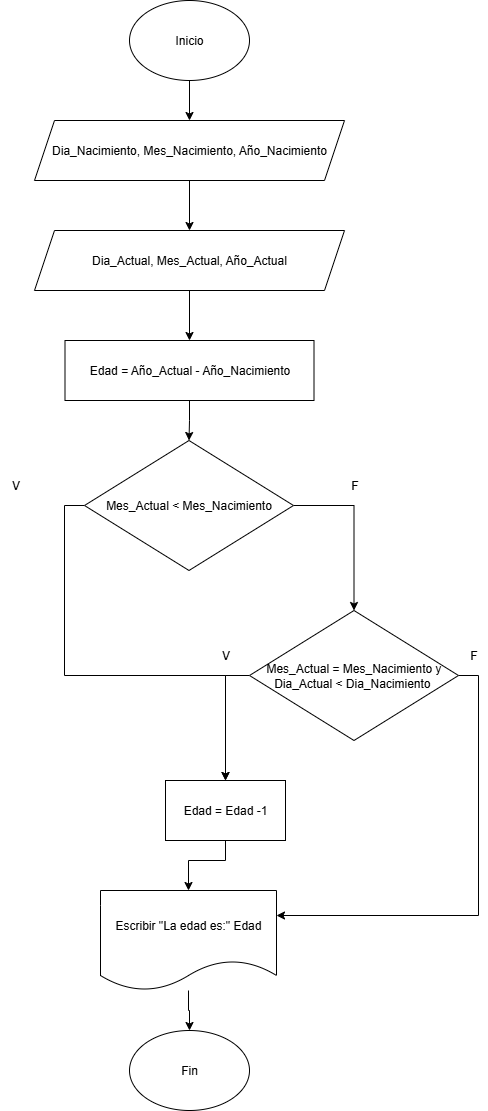

The diagram above was exported from draw.io. Its source (the exported page's mxGraphModel, read from the mxfile embedded in the PNG):
<mxGraphModel dx="1938" dy="1033" grid="1" gridSize="10" guides="1" tooltips="1" connect="1" arrows="1" fold="1" page="1" pageScale="1" pageWidth="827" pageHeight="1169" math="0" shadow="0">
  <root>
    <mxCell id="0" />
    <mxCell id="1" parent="0" />
    <mxCell id="kLjRv88gOuSKp_nI2Rm2-4" style="edgeStyle=orthogonalEdgeStyle;rounded=0;orthogonalLoop=1;jettySize=auto;html=1;exitX=0.5;exitY=1;exitDx=0;exitDy=0;entryX=0.5;entryY=0;entryDx=0;entryDy=0;" edge="1" parent="1" source="kLjRv88gOuSKp_nI2Rm2-1" target="kLjRv88gOuSKp_nI2Rm2-2">
      <mxGeometry relative="1" as="geometry" />
    </mxCell>
    <mxCell id="kLjRv88gOuSKp_nI2Rm2-1" value="&lt;font style=&quot;vertical-align: inherit;&quot;&gt;&lt;font style=&quot;vertical-align: inherit;&quot;&gt;Inicio&lt;/font&gt;&lt;/font&gt;" style="ellipse;whiteSpace=wrap;html=1;" vertex="1" parent="1">
      <mxGeometry x="354" y="40" width="120" height="80" as="geometry" />
    </mxCell>
    <mxCell id="kLjRv88gOuSKp_nI2Rm2-5" style="edgeStyle=orthogonalEdgeStyle;rounded=0;orthogonalLoop=1;jettySize=auto;html=1;entryX=0.5;entryY=0;entryDx=0;entryDy=0;" edge="1" parent="1" source="kLjRv88gOuSKp_nI2Rm2-2" target="kLjRv88gOuSKp_nI2Rm2-3">
      <mxGeometry relative="1" as="geometry" />
    </mxCell>
    <mxCell id="kLjRv88gOuSKp_nI2Rm2-2" value="&lt;font style=&quot;vertical-align: inherit;&quot;&gt;&lt;font style=&quot;vertical-align: inherit;&quot;&gt;Dia_Nacimiento, Mes_Nacimiento, Año_Nacimiento&lt;/font&gt;&lt;/font&gt;" style="shape=parallelogram;perimeter=parallelogramPerimeter;whiteSpace=wrap;html=1;fixedSize=1;" vertex="1" parent="1">
      <mxGeometry x="259" y="160" width="310" height="60" as="geometry" />
    </mxCell>
    <mxCell id="kLjRv88gOuSKp_nI2Rm2-7" style="edgeStyle=orthogonalEdgeStyle;rounded=0;orthogonalLoop=1;jettySize=auto;html=1;entryX=0.5;entryY=0;entryDx=0;entryDy=0;" edge="1" parent="1" source="kLjRv88gOuSKp_nI2Rm2-3" target="kLjRv88gOuSKp_nI2Rm2-6">
      <mxGeometry relative="1" as="geometry" />
    </mxCell>
    <mxCell id="kLjRv88gOuSKp_nI2Rm2-3" value="&lt;font style=&quot;vertical-align: inherit;&quot;&gt;&lt;font style=&quot;vertical-align: inherit;&quot;&gt;&lt;font style=&quot;vertical-align: inherit;&quot;&gt;&lt;font style=&quot;vertical-align: inherit;&quot;&gt;Dia_Actual, Mes_Actual, Año_Actual&lt;/font&gt;&lt;/font&gt;&lt;/font&gt;&lt;/font&gt;" style="shape=parallelogram;perimeter=parallelogramPerimeter;whiteSpace=wrap;html=1;fixedSize=1;" vertex="1" parent="1">
      <mxGeometry x="259" y="270" width="310" height="60" as="geometry" />
    </mxCell>
    <mxCell id="kLjRv88gOuSKp_nI2Rm2-9" style="edgeStyle=orthogonalEdgeStyle;rounded=0;orthogonalLoop=1;jettySize=auto;html=1;exitX=0.5;exitY=1;exitDx=0;exitDy=0;entryX=0.5;entryY=0;entryDx=0;entryDy=0;" edge="1" parent="1" source="kLjRv88gOuSKp_nI2Rm2-6" target="kLjRv88gOuSKp_nI2Rm2-8">
      <mxGeometry relative="1" as="geometry" />
    </mxCell>
    <mxCell id="kLjRv88gOuSKp_nI2Rm2-6" value="&lt;font style=&quot;vertical-align: inherit;&quot;&gt;&lt;font style=&quot;vertical-align: inherit;&quot;&gt;Edad = Año_Actual - Año_Nacimiento&lt;/font&gt;&lt;/font&gt;" style="rounded=0;whiteSpace=wrap;html=1;" vertex="1" parent="1">
      <mxGeometry x="289.5" y="380" width="249" height="60" as="geometry" />
    </mxCell>
    <mxCell id="kLjRv88gOuSKp_nI2Rm2-14" style="edgeStyle=orthogonalEdgeStyle;rounded=0;orthogonalLoop=1;jettySize=auto;html=1;entryX=0.5;entryY=0;entryDx=0;entryDy=0;exitX=1;exitY=0.5;exitDx=0;exitDy=0;" edge="1" parent="1" source="kLjRv88gOuSKp_nI2Rm2-8" target="kLjRv88gOuSKp_nI2Rm2-12">
      <mxGeometry relative="1" as="geometry" />
    </mxCell>
    <mxCell id="kLjRv88gOuSKp_nI2Rm2-26" style="edgeStyle=orthogonalEdgeStyle;rounded=0;orthogonalLoop=1;jettySize=auto;html=1;exitX=0;exitY=0.5;exitDx=0;exitDy=0;entryX=0.5;entryY=0;entryDx=0;entryDy=0;" edge="1" parent="1" source="kLjRv88gOuSKp_nI2Rm2-8" target="kLjRv88gOuSKp_nI2Rm2-17">
      <mxGeometry relative="1" as="geometry" />
    </mxCell>
    <mxCell id="kLjRv88gOuSKp_nI2Rm2-8" value="Mes_Actual &amp;lt; Mes_Nacimiento" style="rhombus;whiteSpace=wrap;html=1;" vertex="1" parent="1">
      <mxGeometry x="309" y="480" width="209" height="130" as="geometry" />
    </mxCell>
    <mxCell id="kLjRv88gOuSKp_nI2Rm2-18" style="edgeStyle=orthogonalEdgeStyle;rounded=0;orthogonalLoop=1;jettySize=auto;html=1;entryX=0.5;entryY=0;entryDx=0;entryDy=0;exitX=0;exitY=0.5;exitDx=0;exitDy=0;" edge="1" parent="1" source="kLjRv88gOuSKp_nI2Rm2-12" target="kLjRv88gOuSKp_nI2Rm2-17">
      <mxGeometry relative="1" as="geometry" />
    </mxCell>
    <mxCell id="kLjRv88gOuSKp_nI2Rm2-20" style="edgeStyle=orthogonalEdgeStyle;rounded=0;orthogonalLoop=1;jettySize=auto;html=1;entryX=1;entryY=0.25;entryDx=0;entryDy=0;exitX=1;exitY=0.5;exitDx=0;exitDy=0;" edge="1" parent="1" source="kLjRv88gOuSKp_nI2Rm2-12" target="kLjRv88gOuSKp_nI2Rm2-19">
      <mxGeometry relative="1" as="geometry" />
    </mxCell>
    <mxCell id="kLjRv88gOuSKp_nI2Rm2-12" value="Mes_Actual = Mes_Nacimiento y Dia_Actual &amp;lt; Dia_Nacimiento&amp;nbsp;" style="rhombus;whiteSpace=wrap;html=1;" vertex="1" parent="1">
      <mxGeometry x="474" y="650" width="209" height="130" as="geometry" />
    </mxCell>
    <mxCell id="kLjRv88gOuSKp_nI2Rm2-15" value="V" style="text;html=1;align=center;verticalAlign=middle;resizable=0;points=[];autosize=1;strokeColor=none;fillColor=none;" vertex="1" parent="1">
      <mxGeometry x="225" y="510" width="30" height="30" as="geometry" />
    </mxCell>
    <mxCell id="kLjRv88gOuSKp_nI2Rm2-16" value="F" style="text;html=1;align=center;verticalAlign=middle;resizable=0;points=[];autosize=1;strokeColor=none;fillColor=none;" vertex="1" parent="1">
      <mxGeometry x="563.5" y="510" width="30" height="30" as="geometry" />
    </mxCell>
    <mxCell id="kLjRv88gOuSKp_nI2Rm2-21" style="edgeStyle=orthogonalEdgeStyle;rounded=0;orthogonalLoop=1;jettySize=auto;html=1;entryX=0.5;entryY=0;entryDx=0;entryDy=0;" edge="1" parent="1" source="kLjRv88gOuSKp_nI2Rm2-17" target="kLjRv88gOuSKp_nI2Rm2-19">
      <mxGeometry relative="1" as="geometry">
        <Array as="points">
          <mxPoint x="450" y="900" />
          <mxPoint x="413" y="900" />
        </Array>
      </mxGeometry>
    </mxCell>
    <mxCell id="kLjRv88gOuSKp_nI2Rm2-17" value="Edad = Edad -1" style="rounded=0;whiteSpace=wrap;html=1;" vertex="1" parent="1">
      <mxGeometry x="390" y="820" width="120" height="60" as="geometry" />
    </mxCell>
    <mxCell id="kLjRv88gOuSKp_nI2Rm2-27" style="edgeStyle=orthogonalEdgeStyle;rounded=0;orthogonalLoop=1;jettySize=auto;html=1;" edge="1" parent="1" source="kLjRv88gOuSKp_nI2Rm2-19" target="kLjRv88gOuSKp_nI2Rm2-23">
      <mxGeometry relative="1" as="geometry" />
    </mxCell>
    <mxCell id="kLjRv88gOuSKp_nI2Rm2-19" value="Escribir &quot;La edad es:&quot; Edad" style="shape=document;whiteSpace=wrap;html=1;boundedLbl=1;" vertex="1" parent="1">
      <mxGeometry x="325" y="930" width="176" height="100" as="geometry" />
    </mxCell>
    <mxCell id="kLjRv88gOuSKp_nI2Rm2-23" value="Fin" style="ellipse;whiteSpace=wrap;html=1;" vertex="1" parent="1">
      <mxGeometry x="354" y="1070" width="120" height="80" as="geometry" />
    </mxCell>
    <mxCell id="kLjRv88gOuSKp_nI2Rm2-24" value="V" style="text;html=1;align=center;verticalAlign=middle;resizable=0;points=[];autosize=1;strokeColor=none;fillColor=none;" vertex="1" parent="1">
      <mxGeometry x="435" y="680" width="30" height="30" as="geometry" />
    </mxCell>
    <mxCell id="kLjRv88gOuSKp_nI2Rm2-25" value="F" style="text;html=1;align=center;verticalAlign=middle;resizable=0;points=[];autosize=1;strokeColor=none;fillColor=none;" vertex="1" parent="1">
      <mxGeometry x="683" y="680" width="30" height="30" as="geometry" />
    </mxCell>
  </root>
</mxGraphModel>